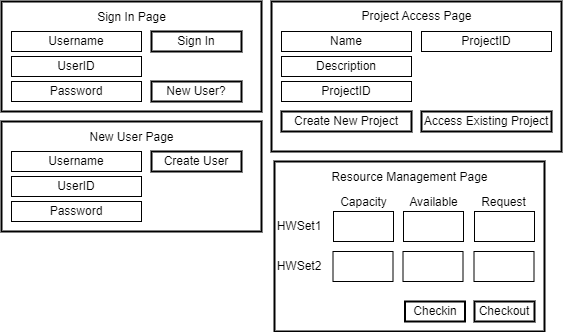

The diagram above was exported from draw.io. Its source (the exported page's mxGraphModel, read from the mxfile embedded in the PNG):
<mxGraphModel dx="580" dy="731" grid="0" gridSize="10" guides="1" tooltips="1" connect="1" arrows="1" fold="1" page="1" pageScale="1" pageWidth="850" pageHeight="1100" math="0" shadow="0">
  <root>
    <mxCell id="0" />
    <mxCell id="1" parent="0" />
    <mxCell id="-zBNkB3mLUIgJTx07MN5-16" value="" style="rounded=0;whiteSpace=wrap;html=1;strokeColor=#000000;strokeWidth=2;fillColor=none;" vertex="1" parent="1">
      <mxGeometry x="293" y="180" width="270" height="170" as="geometry" />
    </mxCell>
    <mxCell id="v07HEmlyRu8GgFphCR6s-16" value="" style="group" parent="1" vertex="1" connectable="0">
      <mxGeometry x="20" y="20" width="260" height="110" as="geometry" />
    </mxCell>
    <mxCell id="v07HEmlyRu8GgFphCR6s-2" value="Username" style="rounded=0;whiteSpace=wrap;html=1;" parent="v07HEmlyRu8GgFphCR6s-16" vertex="1">
      <mxGeometry x="10" y="30" width="130" height="20" as="geometry" />
    </mxCell>
    <mxCell id="v07HEmlyRu8GgFphCR6s-3" value="Password" style="rounded=0;whiteSpace=wrap;html=1;" parent="v07HEmlyRu8GgFphCR6s-16" vertex="1">
      <mxGeometry x="10" y="80" width="130" height="20" as="geometry" />
    </mxCell>
    <mxCell id="v07HEmlyRu8GgFphCR6s-4" value="UserID" style="rounded=0;whiteSpace=wrap;html=1;" parent="v07HEmlyRu8GgFphCR6s-16" vertex="1">
      <mxGeometry x="10" y="55" width="130" height="20" as="geometry" />
    </mxCell>
    <mxCell id="v07HEmlyRu8GgFphCR6s-5" value="Sign In" style="rounded=0;whiteSpace=wrap;html=1;strokeColor=#000000;strokeWidth=2;" parent="v07HEmlyRu8GgFphCR6s-16" vertex="1">
      <mxGeometry x="150" y="30" width="90" height="20" as="geometry" />
    </mxCell>
    <mxCell id="v07HEmlyRu8GgFphCR6s-6" value="New User?" style="rounded=0;whiteSpace=wrap;html=1;strokeColor=#000000;strokeWidth=2;" parent="v07HEmlyRu8GgFphCR6s-16" vertex="1">
      <mxGeometry x="150" y="80" width="90" height="20" as="geometry" />
    </mxCell>
    <mxCell id="v07HEmlyRu8GgFphCR6s-7" value="" style="rounded=0;whiteSpace=wrap;html=1;strokeColor=#000000;strokeWidth=2;fillColor=none;" parent="v07HEmlyRu8GgFphCR6s-16" vertex="1">
      <mxGeometry width="260" height="110" as="geometry" />
    </mxCell>
    <mxCell id="v07HEmlyRu8GgFphCR6s-8" value="Sign In Page" style="text;html=1;align=center;verticalAlign=middle;resizable=0;points=[];autosize=1;strokeColor=none;fillColor=none;" parent="v07HEmlyRu8GgFphCR6s-16" vertex="1">
      <mxGeometry x="85" y="1" width="90" height="30" as="geometry" />
    </mxCell>
    <mxCell id="v07HEmlyRu8GgFphCR6s-23" value="" style="rounded=0;whiteSpace=wrap;html=1;strokeColor=#000000;strokeWidth=2;fillColor=none;movable=1;resizable=1;rotatable=1;deletable=1;editable=1;locked=0;connectable=1;" parent="1" vertex="1">
      <mxGeometry x="20" y="140" width="260" height="110" as="geometry" />
    </mxCell>
    <mxCell id="v07HEmlyRu8GgFphCR6s-18" value="Username" style="rounded=0;whiteSpace=wrap;html=1;" parent="1" vertex="1">
      <mxGeometry x="30" y="170" width="130" height="20" as="geometry" />
    </mxCell>
    <mxCell id="v07HEmlyRu8GgFphCR6s-19" value="Password" style="rounded=0;whiteSpace=wrap;html=1;" parent="1" vertex="1">
      <mxGeometry x="30" y="220" width="130" height="20" as="geometry" />
    </mxCell>
    <mxCell id="v07HEmlyRu8GgFphCR6s-20" value="UserID" style="rounded=0;whiteSpace=wrap;html=1;" parent="1" vertex="1">
      <mxGeometry x="30" y="195" width="130" height="20" as="geometry" />
    </mxCell>
    <mxCell id="v07HEmlyRu8GgFphCR6s-21" value="Create User" style="rounded=0;whiteSpace=wrap;html=1;strokeColor=#000000;strokeWidth=2;" parent="1" vertex="1">
      <mxGeometry x="170" y="170" width="90" height="20" as="geometry" />
    </mxCell>
    <mxCell id="v07HEmlyRu8GgFphCR6s-24" value="New User Page" style="text;html=1;align=center;verticalAlign=middle;resizable=0;points=[];autosize=1;strokeColor=none;fillColor=none;" parent="1" vertex="1">
      <mxGeometry x="95" y="141" width="110" height="30" as="geometry" />
    </mxCell>
    <mxCell id="v07HEmlyRu8GgFphCR6s-25" value="" style="rounded=0;whiteSpace=wrap;html=1;strokeColor=#000000;strokeWidth=2;fillColor=none;movable=1;resizable=1;rotatable=1;deletable=1;editable=1;locked=0;connectable=1;" parent="1" vertex="1">
      <mxGeometry x="290" y="20" width="290" height="150" as="geometry" />
    </mxCell>
    <mxCell id="v07HEmlyRu8GgFphCR6s-26" value="Name" style="rounded=0;whiteSpace=wrap;html=1;" parent="1" vertex="1">
      <mxGeometry x="300" y="50" width="130" height="20" as="geometry" />
    </mxCell>
    <mxCell id="v07HEmlyRu8GgFphCR6s-27" value="ProjectID" style="rounded=0;whiteSpace=wrap;html=1;" parent="1" vertex="1">
      <mxGeometry x="300" y="100" width="130" height="20" as="geometry" />
    </mxCell>
    <mxCell id="v07HEmlyRu8GgFphCR6s-28" value="Description" style="rounded=0;whiteSpace=wrap;html=1;" parent="1" vertex="1">
      <mxGeometry x="300" y="75" width="130" height="20" as="geometry" />
    </mxCell>
    <mxCell id="v07HEmlyRu8GgFphCR6s-29" value="Create New Project" style="rounded=0;whiteSpace=wrap;html=1;strokeColor=#000000;strokeWidth=2;" parent="1" vertex="1">
      <mxGeometry x="300" y="130" width="130" height="20" as="geometry" />
    </mxCell>
    <mxCell id="v07HEmlyRu8GgFphCR6s-30" value="Project Access Page" style="text;html=1;align=center;verticalAlign=middle;resizable=0;points=[];autosize=1;strokeColor=none;fillColor=none;" parent="1" vertex="1">
      <mxGeometry x="370" y="20" width="130" height="30" as="geometry" />
    </mxCell>
    <mxCell id="v07HEmlyRu8GgFphCR6s-31" value="Access Existing Project" style="rounded=0;whiteSpace=wrap;html=1;strokeColor=#000000;strokeWidth=2;" parent="1" vertex="1">
      <mxGeometry x="440" y="130" width="130" height="20" as="geometry" />
    </mxCell>
    <mxCell id="v07HEmlyRu8GgFphCR6s-32" value="ProjectID" style="rounded=0;whiteSpace=wrap;html=1;" parent="1" vertex="1">
      <mxGeometry x="440" y="50" width="130" height="20" as="geometry" />
    </mxCell>
    <mxCell id="v07HEmlyRu8GgFphCR6s-35" value="" style="rounded=0;whiteSpace=wrap;html=1;" parent="1" vertex="1">
      <mxGeometry x="352" y="230" width="60" height="30" as="geometry" />
    </mxCell>
    <mxCell id="v07HEmlyRu8GgFphCR6s-37" value="Checkin" style="rounded=0;whiteSpace=wrap;html=1;strokeColor=#000000;strokeWidth=2;" parent="1" vertex="1">
      <mxGeometry x="423.5" y="320" width="60" height="20" as="geometry" />
    </mxCell>
    <mxCell id="v07HEmlyRu8GgFphCR6s-38" value="Resource Management Page" style="text;html=1;align=center;verticalAlign=middle;resizable=0;points=[];autosize=1;strokeColor=none;fillColor=none;" parent="1" vertex="1">
      <mxGeometry x="338" y="181" width="180" height="30" as="geometry" />
    </mxCell>
    <mxCell id="-zBNkB3mLUIgJTx07MN5-4" value="" style="rounded=0;whiteSpace=wrap;html=1;" vertex="1" parent="1">
      <mxGeometry x="422" y="230" width="60" height="30" as="geometry" />
    </mxCell>
    <mxCell id="-zBNkB3mLUIgJTx07MN5-5" value="" style="rounded=0;whiteSpace=wrap;html=1;" vertex="1" parent="1">
      <mxGeometry x="493" y="230" width="60" height="30" as="geometry" />
    </mxCell>
    <mxCell id="-zBNkB3mLUIgJTx07MN5-6" value="" style="rounded=0;whiteSpace=wrap;html=1;" vertex="1" parent="1">
      <mxGeometry x="351.5" y="270" width="60" height="30" as="geometry" />
    </mxCell>
    <mxCell id="-zBNkB3mLUIgJTx07MN5-7" value="" style="rounded=0;whiteSpace=wrap;html=1;" vertex="1" parent="1">
      <mxGeometry x="421.5" y="270" width="60" height="30" as="geometry" />
    </mxCell>
    <mxCell id="-zBNkB3mLUIgJTx07MN5-8" value="" style="rounded=0;whiteSpace=wrap;html=1;" vertex="1" parent="1">
      <mxGeometry x="492.5" y="270" width="60" height="30" as="geometry" />
    </mxCell>
    <mxCell id="-zBNkB3mLUIgJTx07MN5-9" value="HWSet1" style="text;html=1;strokeColor=none;fillColor=none;align=center;verticalAlign=middle;whiteSpace=wrap;rounded=0;" vertex="1" parent="1">
      <mxGeometry x="288" y="230" width="60" height="30" as="geometry" />
    </mxCell>
    <mxCell id="-zBNkB3mLUIgJTx07MN5-10" value="HWSet2" style="text;html=1;strokeColor=none;fillColor=none;align=center;verticalAlign=middle;whiteSpace=wrap;rounded=0;" vertex="1" parent="1">
      <mxGeometry x="288" y="270" width="60" height="30" as="geometry" />
    </mxCell>
    <mxCell id="-zBNkB3mLUIgJTx07MN5-11" value="Checkout" style="rounded=0;whiteSpace=wrap;html=1;strokeColor=#000000;strokeWidth=2;" vertex="1" parent="1">
      <mxGeometry x="493" y="320" width="60" height="20" as="geometry" />
    </mxCell>
    <mxCell id="-zBNkB3mLUIgJTx07MN5-12" value="Capacity" style="text;html=1;align=center;verticalAlign=middle;resizable=0;points=[];autosize=1;strokeColor=none;fillColor=none;" vertex="1" parent="1">
      <mxGeometry x="346.5" y="206" width="70" height="30" as="geometry" />
    </mxCell>
    <mxCell id="-zBNkB3mLUIgJTx07MN5-13" value="Available" style="text;html=1;align=center;verticalAlign=middle;resizable=0;points=[];autosize=1;strokeColor=none;fillColor=none;" vertex="1" parent="1">
      <mxGeometry x="416.5" y="206" width="70" height="30" as="geometry" />
    </mxCell>
    <mxCell id="-zBNkB3mLUIgJTx07MN5-14" value="Request" style="text;html=1;align=center;verticalAlign=middle;resizable=0;points=[];autosize=1;strokeColor=none;fillColor=none;" vertex="1" parent="1">
      <mxGeometry x="486.5" y="206" width="70" height="30" as="geometry" />
    </mxCell>
  </root>
</mxGraphModel>